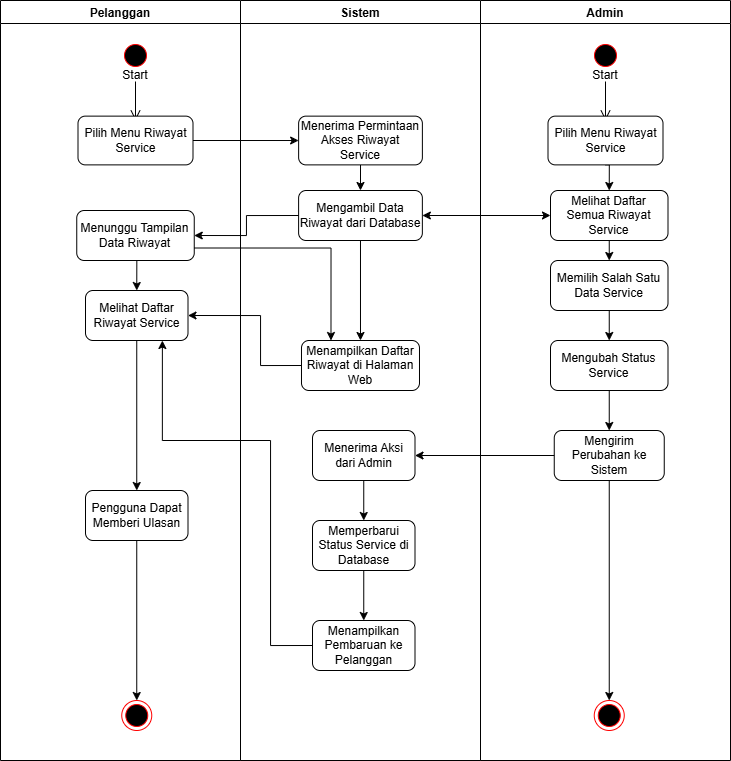

The diagram above was exported from draw.io. Its source (the exported page's mxGraphModel, read from the mxfile embedded in the PNG):
<mxGraphModel dx="749" dy="430" grid="1" gridSize="10" guides="1" tooltips="1" connect="1" arrows="1" fold="1" page="1" pageScale="1" pageWidth="827" pageHeight="1169" math="0" shadow="0">
  <root>
    <mxCell id="0" />
    <mxCell id="1" parent="0" />
    <mxCell id="JqWq7PcgqWBGXKHeQWWY-1" value="Pelanggan" style="swimlane;" vertex="1" parent="1">
      <mxGeometry x="50" y="60" width="240" height="760" as="geometry">
        <mxRectangle x="40" y="40" width="90" height="30" as="alternateBounds" />
      </mxGeometry>
    </mxCell>
    <mxCell id="JqWq7PcgqWBGXKHeQWWY-2" value="" style="ellipse;html=1;shape=startState;fillColor=#000000;strokeColor=#ff0000;" vertex="1" parent="JqWq7PcgqWBGXKHeQWWY-1">
      <mxGeometry x="120" y="40" width="30" height="30" as="geometry" />
    </mxCell>
    <mxCell id="JqWq7PcgqWBGXKHeQWWY-3" value="" style="edgeStyle=orthogonalEdgeStyle;html=1;verticalAlign=bottom;endArrow=open;endSize=8;strokeColor=light-dark(#000000, #ff9090);rounded=0;" edge="1" parent="JqWq7PcgqWBGXKHeQWWY-1">
      <mxGeometry relative="1" as="geometry">
        <mxPoint x="135" y="120" as="targetPoint" />
        <mxPoint x="135" y="81" as="sourcePoint" />
      </mxGeometry>
    </mxCell>
    <mxCell id="JqWq7PcgqWBGXKHeQWWY-4" value="Start" style="text;html=1;whiteSpace=wrap;strokeColor=none;fillColor=none;align=center;verticalAlign=middle;rounded=0;" vertex="1" parent="JqWq7PcgqWBGXKHeQWWY-1">
      <mxGeometry x="105" y="60" width="60" height="30" as="geometry" />
    </mxCell>
    <mxCell id="JqWq7PcgqWBGXKHeQWWY-5" value="Pilih Menu Riwayat Service" style="rounded=1;whiteSpace=wrap;html=1;" vertex="1" parent="JqWq7PcgqWBGXKHeQWWY-1">
      <mxGeometry x="77.5" y="115.63" width="115" height="48.75" as="geometry" />
    </mxCell>
    <mxCell id="JqWq7PcgqWBGXKHeQWWY-6" style="edgeStyle=orthogonalEdgeStyle;rounded=0;orthogonalLoop=1;jettySize=auto;html=1;exitX=0.5;exitY=1;exitDx=0;exitDy=0;entryX=0.5;entryY=0;entryDx=0;entryDy=0;" edge="1" parent="JqWq7PcgqWBGXKHeQWWY-1" source="JqWq7PcgqWBGXKHeQWWY-7" target="JqWq7PcgqWBGXKHeQWWY-8">
      <mxGeometry relative="1" as="geometry" />
    </mxCell>
    <mxCell id="JqWq7PcgqWBGXKHeQWWY-7" value="Menunggu Tampilan Data Riwayat" style="rounded=1;whiteSpace=wrap;html=1;" vertex="1" parent="JqWq7PcgqWBGXKHeQWWY-1">
      <mxGeometry x="76.25" y="210" width="117.5" height="50" as="geometry" />
    </mxCell>
    <mxCell id="JqWq7PcgqWBGXKHeQWWY-8" value="Melihat Daftar Riwayat Service" style="rounded=1;whiteSpace=wrap;html=1;" vertex="1" parent="JqWq7PcgqWBGXKHeQWWY-1">
      <mxGeometry x="85" y="290" width="102.5" height="50" as="geometry" />
    </mxCell>
    <mxCell id="JqWq7PcgqWBGXKHeQWWY-10" style="edgeStyle=orthogonalEdgeStyle;rounded=0;orthogonalLoop=1;jettySize=auto;html=1;exitX=0.5;exitY=1;exitDx=0;exitDy=0;entryX=0.5;entryY=0;entryDx=0;entryDy=0;" edge="1" parent="JqWq7PcgqWBGXKHeQWWY-1" source="JqWq7PcgqWBGXKHeQWWY-8" target="JqWq7PcgqWBGXKHeQWWY-14">
      <mxGeometry relative="1" as="geometry">
        <mxPoint x="134.9949999999999" y="360" as="targetPoint" />
      </mxGeometry>
    </mxCell>
    <mxCell id="JqWq7PcgqWBGXKHeQWWY-58" style="edgeStyle=orthogonalEdgeStyle;rounded=0;orthogonalLoop=1;jettySize=auto;html=1;exitX=0.5;exitY=1;exitDx=0;exitDy=0;entryX=0.5;entryY=0;entryDx=0;entryDy=0;" edge="1" parent="JqWq7PcgqWBGXKHeQWWY-1" source="JqWq7PcgqWBGXKHeQWWY-14" target="JqWq7PcgqWBGXKHeQWWY-13">
      <mxGeometry relative="1" as="geometry" />
    </mxCell>
    <mxCell id="JqWq7PcgqWBGXKHeQWWY-14" value=" Pengguna Dapat Memberi Ulasan" style="rounded=1;whiteSpace=wrap;html=1;" vertex="1" parent="JqWq7PcgqWBGXKHeQWWY-1">
      <mxGeometry x="85" y="490" width="102.5" height="50" as="geometry" />
    </mxCell>
    <mxCell id="JqWq7PcgqWBGXKHeQWWY-13" value="" style="ellipse;html=1;shape=endState;fillColor=#000000;strokeColor=#ff0000;" vertex="1" parent="JqWq7PcgqWBGXKHeQWWY-1">
      <mxGeometry x="121.25" y="700" width="30" height="30" as="geometry" />
    </mxCell>
    <mxCell id="JqWq7PcgqWBGXKHeQWWY-11" value="Sistem" style="swimlane;" vertex="1" parent="1">
      <mxGeometry x="290" y="60" width="240" height="760" as="geometry">
        <mxRectangle x="40" y="40" width="90" height="30" as="alternateBounds" />
      </mxGeometry>
    </mxCell>
    <mxCell id="JqWq7PcgqWBGXKHeQWWY-51" style="edgeStyle=orthogonalEdgeStyle;rounded=0;orthogonalLoop=1;jettySize=auto;html=1;exitX=0.5;exitY=1;exitDx=0;exitDy=0;entryX=0.5;entryY=0;entryDx=0;entryDy=0;" edge="1" parent="JqWq7PcgqWBGXKHeQWWY-11" source="JqWq7PcgqWBGXKHeQWWY-12" target="JqWq7PcgqWBGXKHeQWWY-41">
      <mxGeometry relative="1" as="geometry" />
    </mxCell>
    <mxCell id="JqWq7PcgqWBGXKHeQWWY-12" value="Menerima Permintaan Akses Riwayat Service" style="rounded=1;whiteSpace=wrap;html=1;" vertex="1" parent="JqWq7PcgqWBGXKHeQWWY-11">
      <mxGeometry x="58.13" y="115.64" width="123.75" height="48.74" as="geometry" />
    </mxCell>
    <mxCell id="JqWq7PcgqWBGXKHeQWWY-15" value="  Menampilkan Daftar Riwayat di Halaman Web" style="rounded=1;whiteSpace=wrap;html=1;" vertex="1" parent="JqWq7PcgqWBGXKHeQWWY-11">
      <mxGeometry x="60.99000000000001" y="340" width="118" height="50" as="geometry" />
    </mxCell>
    <mxCell id="JqWq7PcgqWBGXKHeQWWY-16" style="edgeStyle=orthogonalEdgeStyle;rounded=0;orthogonalLoop=1;jettySize=auto;html=1;exitX=0.5;exitY=1;exitDx=0;exitDy=0;entryX=0.5;entryY=0;entryDx=0;entryDy=0;" edge="1" parent="JqWq7PcgqWBGXKHeQWWY-11" source="JqWq7PcgqWBGXKHeQWWY-17" target="JqWq7PcgqWBGXKHeQWWY-18">
      <mxGeometry relative="1" as="geometry" />
    </mxCell>
    <mxCell id="JqWq7PcgqWBGXKHeQWWY-17" value=" Menerima Aksi dari Admin" style="rounded=1;whiteSpace=wrap;html=1;" vertex="1" parent="JqWq7PcgqWBGXKHeQWWY-11">
      <mxGeometry x="71.99999999999999" y="430" width="102.5" height="50" as="geometry" />
    </mxCell>
    <mxCell id="JqWq7PcgqWBGXKHeQWWY-18" value=" Memperbarui Status Service di Database" style="rounded=1;whiteSpace=wrap;html=1;" vertex="1" parent="JqWq7PcgqWBGXKHeQWWY-11">
      <mxGeometry x="72" y="520" width="102.5" height="50" as="geometry" />
    </mxCell>
    <mxCell id="JqWq7PcgqWBGXKHeQWWY-19" value="" style="edgeStyle=orthogonalEdgeStyle;rounded=0;orthogonalLoop=1;jettySize=auto;html=1;exitX=0.5;exitY=1;exitDx=0;exitDy=0;entryX=0.5;entryY=0;entryDx=0;entryDy=0;" edge="1" parent="JqWq7PcgqWBGXKHeQWWY-11" source="JqWq7PcgqWBGXKHeQWWY-18" target="JqWq7PcgqWBGXKHeQWWY-21">
      <mxGeometry relative="1" as="geometry">
        <mxPoint x="688" y="630" as="sourcePoint" />
        <mxPoint x="688" y="680" as="targetPoint" />
      </mxGeometry>
    </mxCell>
    <mxCell id="JqWq7PcgqWBGXKHeQWWY-21" value=" Menampilkan Pembaruan ke Pelanggan" style="rounded=1;whiteSpace=wrap;html=1;" vertex="1" parent="JqWq7PcgqWBGXKHeQWWY-11">
      <mxGeometry x="72" y="620" width="102.5" height="50" as="geometry" />
    </mxCell>
    <mxCell id="JqWq7PcgqWBGXKHeQWWY-50" style="edgeStyle=orthogonalEdgeStyle;rounded=0;orthogonalLoop=1;jettySize=auto;html=1;exitX=0.5;exitY=1;exitDx=0;exitDy=0;entryX=0.5;entryY=0;entryDx=0;entryDy=0;" edge="1" parent="JqWq7PcgqWBGXKHeQWWY-11" source="JqWq7PcgqWBGXKHeQWWY-41" target="JqWq7PcgqWBGXKHeQWWY-15">
      <mxGeometry relative="1" as="geometry" />
    </mxCell>
    <mxCell id="JqWq7PcgqWBGXKHeQWWY-41" value="Mengambil Data Riwayat dari Database" style="rounded=1;whiteSpace=wrap;html=1;" vertex="1" parent="JqWq7PcgqWBGXKHeQWWY-11">
      <mxGeometry x="58.11" y="190" width="123.75" height="50" as="geometry" />
    </mxCell>
    <mxCell id="JqWq7PcgqWBGXKHeQWWY-29" value="Admin" style="swimlane;" vertex="1" parent="1">
      <mxGeometry x="530" y="60" width="250" height="760" as="geometry">
        <mxRectangle x="40" y="40" width="90" height="30" as="alternateBounds" />
      </mxGeometry>
    </mxCell>
    <mxCell id="JqWq7PcgqWBGXKHeQWWY-69" style="edgeStyle=orthogonalEdgeStyle;rounded=0;orthogonalLoop=1;jettySize=auto;html=1;exitX=0.5;exitY=1;exitDx=0;exitDy=0;entryX=0.5;entryY=0;entryDx=0;entryDy=0;" edge="1" parent="JqWq7PcgqWBGXKHeQWWY-29" source="JqWq7PcgqWBGXKHeQWWY-30" target="JqWq7PcgqWBGXKHeQWWY-68">
      <mxGeometry relative="1" as="geometry" />
    </mxCell>
    <mxCell id="JqWq7PcgqWBGXKHeQWWY-30" value=" Mengirim Perubahan ke Sistem" style="rounded=1;whiteSpace=wrap;html=1;" vertex="1" parent="JqWq7PcgqWBGXKHeQWWY-29">
      <mxGeometry x="73.75" y="430" width="110" height="50" as="geometry" />
    </mxCell>
    <mxCell id="JqWq7PcgqWBGXKHeQWWY-34" value="" style="ellipse;html=1;shape=startState;fillColor=#000000;strokeColor=#ff0000;" vertex="1" parent="JqWq7PcgqWBGXKHeQWWY-29">
      <mxGeometry x="110" y="40" width="30" height="30" as="geometry" />
    </mxCell>
    <mxCell id="JqWq7PcgqWBGXKHeQWWY-35" value="" style="edgeStyle=orthogonalEdgeStyle;html=1;verticalAlign=bottom;endArrow=open;endSize=8;strokeColor=light-dark(#000000, #ff9090);rounded=0;" edge="1" parent="JqWq7PcgqWBGXKHeQWWY-29">
      <mxGeometry relative="1" as="geometry">
        <mxPoint x="125" y="120" as="targetPoint" />
        <mxPoint x="125" y="81" as="sourcePoint" />
      </mxGeometry>
    </mxCell>
    <mxCell id="JqWq7PcgqWBGXKHeQWWY-36" value="Start" style="text;html=1;whiteSpace=wrap;strokeColor=none;fillColor=none;align=center;verticalAlign=middle;rounded=0;" vertex="1" parent="JqWq7PcgqWBGXKHeQWWY-29">
      <mxGeometry x="95" y="60" width="60" height="30" as="geometry" />
    </mxCell>
    <mxCell id="JqWq7PcgqWBGXKHeQWWY-60" style="edgeStyle=orthogonalEdgeStyle;rounded=0;orthogonalLoop=1;jettySize=auto;html=1;exitX=0.5;exitY=1;exitDx=0;exitDy=0;entryX=0.5;entryY=0;entryDx=0;entryDy=0;" edge="1" parent="JqWq7PcgqWBGXKHeQWWY-29" source="JqWq7PcgqWBGXKHeQWWY-37" target="JqWq7PcgqWBGXKHeQWWY-38">
      <mxGeometry relative="1" as="geometry" />
    </mxCell>
    <mxCell id="JqWq7PcgqWBGXKHeQWWY-37" value="Pilih Menu Riwayat Service" style="rounded=1;whiteSpace=wrap;html=1;" vertex="1" parent="JqWq7PcgqWBGXKHeQWWY-29">
      <mxGeometry x="67.5" y="115.63" width="115" height="48.75" as="geometry" />
    </mxCell>
    <mxCell id="JqWq7PcgqWBGXKHeQWWY-62" style="edgeStyle=orthogonalEdgeStyle;rounded=0;orthogonalLoop=1;jettySize=auto;html=1;exitX=0.5;exitY=1;exitDx=0;exitDy=0;entryX=0.5;entryY=0;entryDx=0;entryDy=0;" edge="1" parent="JqWq7PcgqWBGXKHeQWWY-29" source="JqWq7PcgqWBGXKHeQWWY-38" target="JqWq7PcgqWBGXKHeQWWY-42">
      <mxGeometry relative="1" as="geometry" />
    </mxCell>
    <mxCell id="JqWq7PcgqWBGXKHeQWWY-38" value="Melihat Daftar Semua Riwayat Service" style="rounded=1;whiteSpace=wrap;html=1;" vertex="1" parent="JqWq7PcgqWBGXKHeQWWY-29">
      <mxGeometry x="70" y="190" width="117.5" height="50" as="geometry" />
    </mxCell>
    <mxCell id="JqWq7PcgqWBGXKHeQWWY-63" style="edgeStyle=orthogonalEdgeStyle;rounded=0;orthogonalLoop=1;jettySize=auto;html=1;exitX=0.5;exitY=1;exitDx=0;exitDy=0;entryX=0.5;entryY=0;entryDx=0;entryDy=0;" edge="1" parent="JqWq7PcgqWBGXKHeQWWY-29" source="JqWq7PcgqWBGXKHeQWWY-42" target="JqWq7PcgqWBGXKHeQWWY-43">
      <mxGeometry relative="1" as="geometry" />
    </mxCell>
    <mxCell id="JqWq7PcgqWBGXKHeQWWY-42" value="Memilih Salah Satu Data Service" style="rounded=1;whiteSpace=wrap;html=1;" vertex="1" parent="JqWq7PcgqWBGXKHeQWWY-29">
      <mxGeometry x="70" y="260" width="117.5" height="50" as="geometry" />
    </mxCell>
    <mxCell id="JqWq7PcgqWBGXKHeQWWY-65" style="edgeStyle=orthogonalEdgeStyle;rounded=0;orthogonalLoop=1;jettySize=auto;html=1;exitX=0.5;exitY=1;exitDx=0;exitDy=0;entryX=0.5;entryY=0;entryDx=0;entryDy=0;" edge="1" parent="JqWq7PcgqWBGXKHeQWWY-29" source="JqWq7PcgqWBGXKHeQWWY-43" target="JqWq7PcgqWBGXKHeQWWY-30">
      <mxGeometry relative="1" as="geometry" />
    </mxCell>
    <mxCell id="JqWq7PcgqWBGXKHeQWWY-43" value="Mengubah Status Service" style="rounded=1;whiteSpace=wrap;html=1;" vertex="1" parent="JqWq7PcgqWBGXKHeQWWY-29">
      <mxGeometry x="70" y="340" width="117.5" height="50" as="geometry" />
    </mxCell>
    <mxCell id="JqWq7PcgqWBGXKHeQWWY-68" value="" style="ellipse;html=1;shape=endState;fillColor=#000000;strokeColor=#ff0000;" vertex="1" parent="JqWq7PcgqWBGXKHeQWWY-29">
      <mxGeometry x="113.75" y="700" width="30" height="30" as="geometry" />
    </mxCell>
    <mxCell id="JqWq7PcgqWBGXKHeQWWY-40" style="edgeStyle=orthogonalEdgeStyle;rounded=0;orthogonalLoop=1;jettySize=auto;html=1;exitX=1;exitY=0.5;exitDx=0;exitDy=0;entryX=0;entryY=0.5;entryDx=0;entryDy=0;" edge="1" parent="1" source="JqWq7PcgqWBGXKHeQWWY-5" target="JqWq7PcgqWBGXKHeQWWY-12">
      <mxGeometry relative="1" as="geometry" />
    </mxCell>
    <mxCell id="JqWq7PcgqWBGXKHeQWWY-44" style="edgeStyle=orthogonalEdgeStyle;rounded=0;orthogonalLoop=1;jettySize=auto;html=1;exitX=0;exitY=0.5;exitDx=0;exitDy=0;entryX=1;entryY=0.5;entryDx=0;entryDy=0;" edge="1" parent="1" source="JqWq7PcgqWBGXKHeQWWY-15" target="JqWq7PcgqWBGXKHeQWWY-8">
      <mxGeometry relative="1" as="geometry">
        <Array as="points">
          <mxPoint x="310" y="425" />
          <mxPoint x="310" y="375" />
        </Array>
      </mxGeometry>
    </mxCell>
    <mxCell id="JqWq7PcgqWBGXKHeQWWY-53" style="edgeStyle=orthogonalEdgeStyle;rounded=0;orthogonalLoop=1;jettySize=auto;html=1;exitX=0;exitY=0.5;exitDx=0;exitDy=0;entryX=1;entryY=0.5;entryDx=0;entryDy=0;" edge="1" parent="1" source="JqWq7PcgqWBGXKHeQWWY-41" target="JqWq7PcgqWBGXKHeQWWY-7">
      <mxGeometry relative="1" as="geometry" />
    </mxCell>
    <mxCell id="JqWq7PcgqWBGXKHeQWWY-61" value="" style="endArrow=classic;startArrow=classic;html=1;rounded=0;exitX=1;exitY=0.5;exitDx=0;exitDy=0;entryX=0;entryY=0.5;entryDx=0;entryDy=0;" edge="1" parent="1" source="JqWq7PcgqWBGXKHeQWWY-41" target="JqWq7PcgqWBGXKHeQWWY-38">
      <mxGeometry width="50" height="50" relative="1" as="geometry">
        <mxPoint x="500" y="320" as="sourcePoint" />
        <mxPoint x="550" y="270" as="targetPoint" />
      </mxGeometry>
    </mxCell>
    <mxCell id="JqWq7PcgqWBGXKHeQWWY-66" style="edgeStyle=orthogonalEdgeStyle;rounded=0;orthogonalLoop=1;jettySize=auto;html=1;exitX=0;exitY=0.5;exitDx=0;exitDy=0;entryX=1;entryY=0.5;entryDx=0;entryDy=0;" edge="1" parent="1" source="JqWq7PcgqWBGXKHeQWWY-30" target="JqWq7PcgqWBGXKHeQWWY-17">
      <mxGeometry relative="1" as="geometry" />
    </mxCell>
    <mxCell id="JqWq7PcgqWBGXKHeQWWY-67" style="edgeStyle=orthogonalEdgeStyle;rounded=0;orthogonalLoop=1;jettySize=auto;html=1;exitX=1;exitY=0.75;exitDx=0;exitDy=0;entryX=0.25;entryY=0;entryDx=0;entryDy=0;" edge="1" parent="1" source="JqWq7PcgqWBGXKHeQWWY-7" target="JqWq7PcgqWBGXKHeQWWY-15">
      <mxGeometry relative="1" as="geometry">
        <Array as="points">
          <mxPoint x="381" y="308" />
        </Array>
      </mxGeometry>
    </mxCell>
    <mxCell id="JqWq7PcgqWBGXKHeQWWY-71" style="edgeStyle=orthogonalEdgeStyle;rounded=0;orthogonalLoop=1;jettySize=auto;html=1;exitX=0;exitY=0.5;exitDx=0;exitDy=0;entryX=0.75;entryY=1;entryDx=0;entryDy=0;" edge="1" parent="1" source="JqWq7PcgqWBGXKHeQWWY-21" target="JqWq7PcgqWBGXKHeQWWY-8">
      <mxGeometry relative="1" as="geometry">
        <Array as="points">
          <mxPoint x="320" y="705" />
          <mxPoint x="320" y="500" />
          <mxPoint x="212" y="500" />
        </Array>
      </mxGeometry>
    </mxCell>
  </root>
</mxGraphModel>